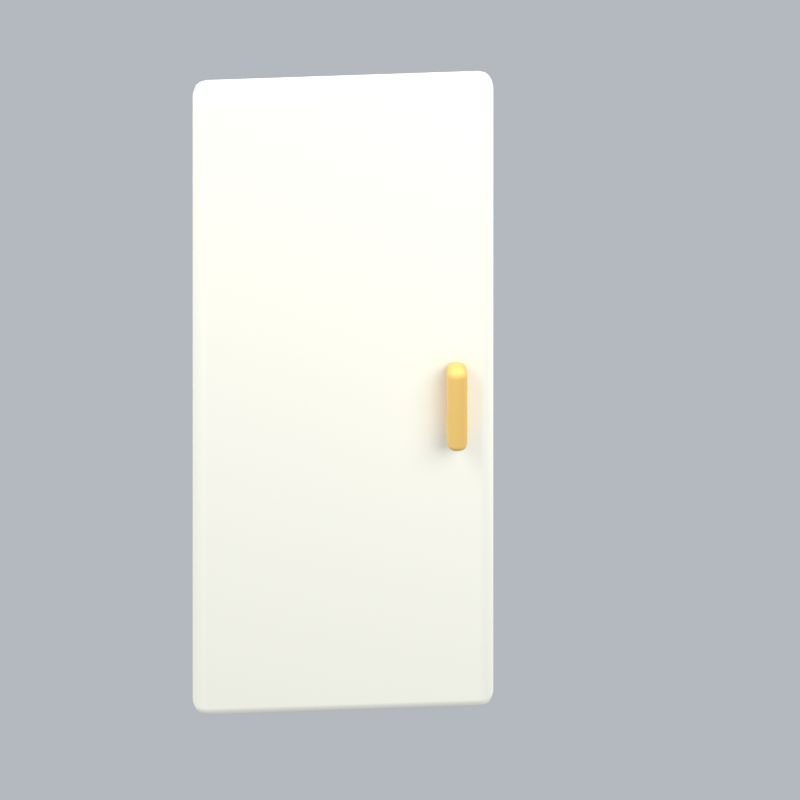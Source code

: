 # Source: japaneseClosetDoor1Open.blend  (saved by Blender 5.2.45; exported with 4.5.12 LTS)
import bpy
from mathutils import Matrix  # noqa: F401  (used for matrix-valued properties, if any)

bpy.ops.wm.read_factory_settings(use_empty=True)
scene = bpy.context.scene
scene.name = 'Scene'

# ---- collections
col_collection = bpy.data.collections.new('Collection'); scene.collection.children.link(col_collection)

# ---- materials (node trees are filled in below, after node groups)
mat_cream = bpy.data.materials.new('cream')
mat_cream.diffuse_color = (0.9911, 0.9647, 0.8388, 1.0)
mat_gold = bpy.data.materials.new('gold')
mat_gold.diffuse_color = (0.8308, 0.5333, 0.147, 1.0)

# ---- material node trees
mat_cream.use_nodes = True; mat_cream.node_tree.nodes.clear()
_N = mat_cream.node_tree.nodes; _L = mat_cream.node_tree.links
n0 = _N.new('ShaderNodeBsdfPrincipled'); n0.name = 'Principled BSDF'; n0.location = (-200, 100)
n0.inputs[0].default_value = (0.9911, 0.9647, 0.8388, 1.0)
n0.inputs[2].default_value = 0.72
n0.inputs[10].default_value = 0.005
n1 = _N.new('ShaderNodeOutputMaterial'); n1.name = 'Material Output'; n1.location = (200, 100)
_L.new(n0.outputs[0], n1.inputs[0])
n1.is_active_output = True
mat_gold.use_nodes = True; mat_gold.node_tree.nodes.clear()
_N = mat_gold.node_tree.nodes; _L = mat_gold.node_tree.links
n0 = _N.new('ShaderNodeBsdfPrincipled'); n0.name = 'Principled BSDF'; n0.location = (-200, 100)
n0.inputs[0].default_value = (0.8308, 0.5333, 0.147, 1.0)
n0.inputs[2].default_value = 0.72
n0.inputs[10].default_value = 0.005
n1 = _N.new('ShaderNodeOutputMaterial'); n1.name = 'Material Output'; n1.location = (200, 100)
_L.new(n0.outputs[0], n1.inputs[0])
n1.is_active_output = True

# ---- world
world_world = bpy.data.worlds.new('World'); scene.world = world_world
world_world.use_nodes = True; world_world.node_tree.nodes.clear()
_N = world_world.node_tree.nodes; _L = world_world.node_tree.links
n0 = _N.new('ShaderNodeOutputWorld'); n0.name = 'World Output'; n0.location = (200, 100)
n1 = _N.new('ShaderNodeBackground'); n1.name = 'Background'; n1.location = (-200, 100)
n1.inputs[0].default_value = (0.65, 0.69, 0.74, 1.0)
n1.inputs[1].default_value = 0.7
_L.new(n1.outputs[0], n0.inputs[0])
n0.is_active_output = True
world_world.color = (0.3, 0.3, 0.3)
world_world.sun_shadow_jitter_overblur = 0.0

# ---- cameras
cam_camera_089 = bpy.data.cameras.new('Camera.089')
cam_camera_089.type = 'ORTHO'
cam_camera_089.ortho_scale = 1.995

# ---- lights
light_area_264 = bpy.data.lights.new('Area.264', 'AREA')
light_area_264.energy = 500.0
light_area_264.shape = 'DISK'
light_area_264.size = 5.0
light_area_264.size_y = 1.0
light_area_265 = bpy.data.lights.new('Area.265', 'AREA')
light_area_265.energy = 180.0
light_area_265.shape = 'DISK'
light_area_265.size = 4.0
light_area_265.size_y = 1.0
light_area_266 = bpy.data.lights.new('Area.266', 'AREA')
light_area_266.energy = 300.0
light_area_266.shape = 'DISK'
light_area_266.size = 4.0
light_area_266.size_y = 1.0

# ---- meshes
me_cube_425 = bpy.data.meshes.new('Cube.425')
me_cube_425.from_pydata([(-0.375, -0.045, -0.93), (-0.375, -0.045, 0.93), (-0.375, 0.045, -0.93), (-0.375, 0.045, 0.93), (0.375, -0.045, -0.93), (0.375, -0.045, 0.93), (0.375, 0.045, -0.93), (0.375, 0.045, 0.93)], [], [(0, 1, 3, 2), (2, 3, 7, 6), (6, 7, 5, 4), (4, 5, 1, 0), (2, 6, 4, 0), (7, 3, 1, 5)])
_uv = me_cube_425.uv_layers.new(name='UVMap')
_uv.uv.foreach_set('vector', [0.375, 0.0, 0.625, 0.0, 0.625, 0.25, 0.375, 0.25, 0.375, 0.25, 0.625, 0.25, 0.625, 0.5, 0.375, 0.5, 0.375, 0.5, 0.625, 0.5, 0.625, 0.75, 0.375, 0.75, 0.375, 0.75, 0.625, 0.75, 0.625, 1.0, 0.375, 1.0, 0.125, 0.5, 0.375, 0.5, 0.375, 0.75, 0.125, 0.75, 0.625, 0.5, 0.875, 0.5, 0.875, 0.75, 0.625, 0.75])
me_cube_425.materials.append(mat_cream)
me_cube_425.update()
me_cube_426 = bpy.data.meshes.new('Cube.426')
me_cube_426.from_pydata([(-0.025, -0.0325, -0.12), (-0.025, -0.0325, 0.12), (-0.025, 0.0325, -0.12), (-0.025, 0.0325, 0.12), (0.025, -0.0325, -0.12), (0.025, -0.0325, 0.12), (0.025, 0.0325, -0.12), (0.025, 0.0325, 0.12)], [], [(0, 1, 3, 2), (2, 3, 7, 6), (6, 7, 5, 4), (4, 5, 1, 0), (2, 6, 4, 0), (7, 3, 1, 5)])
_uv = me_cube_426.uv_layers.new(name='UVMap')
_uv.uv.foreach_set('vector', [0.375, 0.0, 0.625, 0.0, 0.625, 0.25, 0.375, 0.25, 0.375, 0.25, 0.625, 0.25, 0.625, 0.5, 0.375, 0.5, 0.375, 0.5, 0.625, 0.5, 0.625, 0.75, 0.375, 0.75, 0.375, 0.75, 0.625, 0.75, 0.625, 1.0, 0.375, 1.0, 0.125, 0.5, 0.375, 0.5, 0.375, 0.75, 0.125, 0.75, 0.625, 0.5, 0.875, 0.5, 0.875, 0.75, 0.625, 0.75])
me_cube_426.materials.append(mat_gold)
me_cube_426.update()

# ---- objects
ob_fixed_isometric_camera = bpy.data.objects.new('Fixed isometric camera', cam_camera_089)
ob_warm_key = bpy.data.objects.new('Warm key', light_area_264)
ob_fill = bpy.data.objects.new('Fill', light_area_265)
ob_rim = bpy.data.objects.new('Rim', light_area_266)
ob_cabinet_hinge = bpy.data.objects.new('Cabinet hinge', None)
ob_cabinet_panel = bpy.data.objects.new('Cabinet panel', me_cube_425)
ob_pull = bpy.data.objects.new('Pull', me_cube_426)
ob_japaneseclosetdoor1open_orientation = bpy.data.objects.new('japaneseClosetDoor1Open orientation', None)

# ---- transforms, parenting, visibility, modifiers, constraints
ob_fixed_isometric_camera.location = (6.058, -8.717, 7.94)
ob_fixed_isometric_camera.rotation_euler = (0.9964, 2.214e-08, 0.588)
ob_warm_key.location = (-3.0, -4.0, 7.0)
ob_warm_key.rotation_euler = (0.6947, -4.874e-08, -0.6435)
ob_fill.location = (4.0, -1.0, 4.0)
ob_fill.rotation_euler = (0.9418, 9.221e-09, 1.326)
ob_rim.location = (1.0, 4.0, 6.0)
ob_rim.rotation_euler = (0.6896, -5.112e-08, 2.897)
ob_cabinet_hinge.parent = ob_japaneseclosetdoor1open_orientation
ob_cabinet_hinge.location = (-0.38, 0.0, 0.0)
ob_cabinet_hinge.rotation_euler = (0.0, 0.0, 0.65)
ob_cabinet_panel.parent = ob_cabinet_hinge
ob_cabinet_panel.location = (0.38, 0.0, 0.94)
_m = ob_cabinet_panel.modifiers.new('Rounded edges', 'BEVEL')
_m.width = 0.035
_m.width_pct = 0.035
_m.segments = 3
_m = ob_cabinet_panel.modifiers.new('Weighted normals', 'WEIGHTED_NORMAL')
ob_pull.parent = ob_cabinet_hinge
ob_pull.location = (0.66, -0.08, 0.94)
_m = ob_pull.modifiers.new('Rounded edges', 'BEVEL')
_m.width = 0.02
_m.width_pct = 0.02
_m.segments = 3
_m = ob_pull.modifiers.new('Weighted normals', 'WEIGHTED_NORMAL')
ob_japaneseclosetdoor1open_orientation.location = (0.0, 0.0, 0.0)

# ---- collection membership
col_collection.objects.link(ob_fixed_isometric_camera)
col_collection.objects.link(ob_warm_key)
col_collection.objects.link(ob_fill)
col_collection.objects.link(ob_rim)
col_collection.objects.link(ob_cabinet_hinge)
col_collection.objects.link(ob_cabinet_panel)
col_collection.objects.link(ob_pull)
col_collection.objects.link(ob_japaneseclosetdoor1open_orientation)

# ---- scene / render settings (as saved in the file)
scene.camera = ob_fixed_isometric_camera
scene.frame_start = 1; scene.frame_end = 1; scene.frame_set(1)
scene.render.engine = 'BLENDER_EEVEE_NEXT'
scene.render.resolution_x = 256
scene.render.resolution_y = 256
scene.render.fps = 12
scene.render.film_transparent = True
scene.render.bake_bias = 0.0
scene.render.bake_samples = 0
scene.render.compositor_device = 'GPU'
scene.eevee.taa_render_samples = 24
scene.eevee.use_volume_custom_range = False
scene.eevee.fast_gi_thickness_near = 0.1
scene.eevee.fast_gi_thickness_far = 0.0
scene.eevee.ray_tracing_options.screen_trace_thickness = 0.1
scene.view_settings.view_transform = 'Standard'
bpy.context.view_layer.update()
